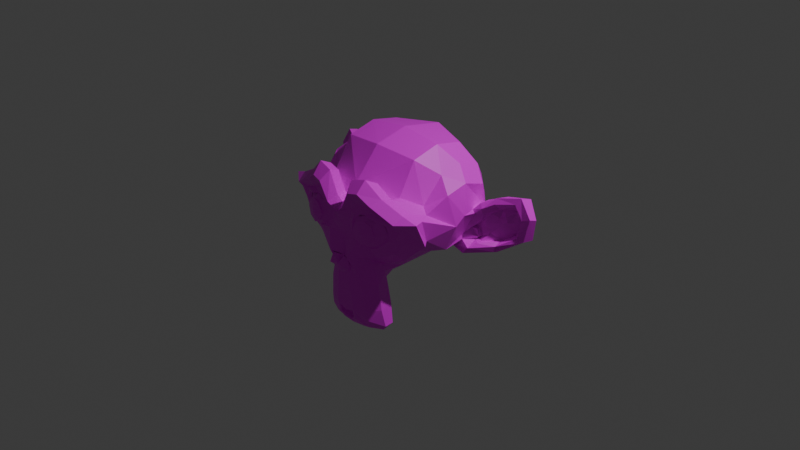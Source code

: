 # Source: suzanne_texturing.blend  (saved by Blender 4.2.66; exported with 4.5.12 LTS)
import bpy
from mathutils import Matrix  # noqa: F401  (used for matrix-valued properties, if any)

bpy.ops.wm.read_factory_settings(use_empty=True)
scene = bpy.context.scene
scene.name = 'Scene'

# ---- collections
col_collection = bpy.data.collections.new('Collection'); scene.collection.children.link(col_collection)

# ---- images (referenced by path relative to the original .blend; pixels are not part of the script)
import os
ASSET_DIR = os.environ.get("B2B_ASSET_DIR", "")  # directory of the original .blend (textures are referenced by path, not embedded)
HERE = os.path.dirname(os.path.abspath(__file__))  # packed textures are extracted next to this script under _unpacked/

def load_image(name, relpath, width, height, colorspace="sRGB"):
    """Load a texture the original file referenced (path relative to the .blend, or extracted next to this script)."""
    p = next((c for c in (os.path.join(HERE, relpath), os.path.join(ASSET_DIR, relpath)) if relpath and os.path.exists(c)), "")
    if p:
        img = bpy.data.images.load(p, check_existing=True)
        img.name = name
    else:  # same state as the original file: an image datablock whose file is absent (Cycles renders it pink)
        img = bpy.data.images.new(name, width, height)
        img.source = "FILE"
        img.filepath = "//" + (relpath or name)
    img.colorspace_settings.name = colorspace
    return img
img_suzannetexture_png = load_image('SuzanneTexture.png', 'SuzanneTexture.png', 1024, 1024, 'sRGB')

# ---- materials (node trees are filled in below, after node groups)
mat_material_001 = bpy.data.materials.new('Material.001')

# ---- material node trees
mat_material_001.use_nodes = True; mat_material_001.node_tree.nodes.clear()
_N = mat_material_001.node_tree.nodes; _L = mat_material_001.node_tree.links
n0 = _N.new('ShaderNodeBsdfPrincipled'); n0.name = 'Principled BSDF'; n0.location = (10, 300)
n1 = _N.new('ShaderNodeOutputMaterial'); n1.name = 'Material Output'; n1.location = (300, 300)
n2 = _N.new('ShaderNodeTexImage'); n2.name = 'Image Texture'; n2.location = (-280, 280)
n2.image = img_suzannetexture_png
_L.new(n0.outputs[0], n1.inputs[0])
_L.new(n2.outputs[0], n0.inputs[0])
n1.is_active_output = True

# ---- world
world_world = bpy.data.worlds.new('World'); scene.world = world_world
world_world.use_nodes = True; world_world.node_tree.nodes.clear()
_N = world_world.node_tree.nodes; _L = world_world.node_tree.links
n0 = _N.new('ShaderNodeOutputWorld'); n0.name = 'World Output'; n0.location = (300, 300)
n1 = _N.new('ShaderNodeBackground'); n1.name = 'Background'; n1.location = (10, 300)
n1.inputs[0].default_value = (0.05088, 0.05088, 0.05088, 1.0)
_L.new(n1.outputs[0], n0.inputs[0])
n0.is_active_output = True
world_world.color = (0.05088, 0.05088, 0.05088)
world_world.sun_shadow_jitter_overblur = 0.0

# ---- cameras
cam_camera = bpy.data.cameras.new('Camera')
cam_camera.clip_end = 100.0
cam_camera.ortho_scale = 7.314

# ---- lights
light_light = bpy.data.lights.new('Light', 'POINT')
light_light.energy = 1000.0
light_light.shadow_soft_size = 0.1

# ---- meshes
me_suzanne = bpy.data.meshes.new('Suzanne')
me_suzanne.from_pydata([(0.4375, -0.7656, 0.1641), (-0.4375, -0.7656, 0.1641), (0.5, -0.6875, 0.09375), (-0.5, -0.6875, 0.09375), (0.5469, -0.5781, 0.05469), (-0.5469, -0.5781, 0.05469), (0.3516, -0.6172, -0.02344), (-0.3516, -0.6172, -0.02344), (0.3516, -0.7188, 0.03125), (-0.3516, -0.7188, 0.03125), (0.3516, -0.7812, 0.1328), (-0.3516, -0.7812, 0.1328), (0.2734, -0.7969, 0.1641), (-0.2734, -0.7969, 0.1641), (0.2031, -0.7422, 0.09375), (-0.2031, -0.7422, 0.09375), (0.1562, -0.6484, 0.05469), (-0.1562, -0.6484, 0.05469), (0.07812, -0.6562, 0.2422), (-0.07812, -0.6562, 0.2422), (0.1406, -0.7422, 0.2422), (-0.1406, -0.7422, 0.2422), (0.2422, -0.7969, 0.2422), (-0.2422, -0.7969, 0.2422), (0.2734, -0.7969, 0.3281), (-0.2734, -0.7969, 0.3281), (0.2031, -0.7422, 0.3906), (-0.2031, -0.7422, 0.3906), (0.1562, -0.6484, 0.4375), (-0.1562, -0.6484, 0.4375), (0.3516, -0.6172, 0.5156), (-0.3516, -0.6172, 0.5156), (0.3516, -0.7188, 0.4531), (-0.3516, -0.7188, 0.4531), (0.3516, -0.7812, 0.3594), (-0.3516, -0.7812, 0.3594), (0.4375, -0.7656, 0.3281), (-0.4375, -0.7656, 0.3281), (0.5, -0.6875, 0.3906), (-0.5, -0.6875, 0.3906), (0.5469, -0.5781, 0.4375), (-0.5469, -0.5781, 0.4375), (0.625, -0.5625, 0.2422), (-0.625, -0.5625, 0.2422), (0.5625, -0.6719, 0.2422), (-0.5625, -0.6719, 0.2422), (0.4688, -0.7578, 0.2422), (-0.4688, -0.7578, 0.2422), (0.4766, -0.7734, 0.2422), (-0.4766, -0.7734, 0.2422), (0.4453, -0.7812, 0.3359), (-0.4453, -0.7812, 0.3359), (0.3516, -0.8047, 0.375), (-0.3516, -0.8047, 0.375), (0.2656, -0.8203, 0.3359), (-0.2656, -0.8203, 0.3359), (0.2266, -0.8203, 0.2422), (-0.2266, -0.8203, 0.2422), (0.2656, -0.8203, 0.1562), (-0.2656, -0.8203, 0.1562), (0.3516, -0.8281, 0.2422), (-0.3516, -0.8281, 0.2422), (0.3516, -0.8047, 0.1172), (-0.3516, -0.8047, 0.1172), (0.4453, -0.7812, 0.1562), (-0.4453, -0.7812, 0.1562), (0.0, -0.7422, 0.4297), (0.0, -0.8203, 0.3516), (0.0, -0.7344, -0.6797), (0.0, -0.7812, -0.3203), (0.0, -0.7969, -0.1875), (0.0, -0.7188, -0.7734), (0.0, -0.6016, 0.4062), (0.0, -0.5703, 0.5703), (0.0, 0.5469, 0.8984), (0.0, 0.8516, 0.5625), (0.0, 0.8281, 0.07031), (0.0, 0.3516, -0.3828), (0.2031, -0.5625, -0.1875), (-0.2031, -0.5625, -0.1875), (0.3125, -0.5703, -0.4375), (-0.3125, -0.5703, -0.4375), (0.3516, -0.5703, -0.6953), (-0.3516, -0.5703, -0.6953), (0.3672, -0.5312, -0.8906), (-0.3672, -0.5312, -0.8906), (0.3281, -0.5234, -0.9453), (-0.3281, -0.5234, -0.9453), (0.1797, -0.5547, -0.9688), (-0.1797, -0.5547, -0.9688), (0.0, -0.5781, -0.9844), (0.4375, -0.5312, -0.1406), (-0.4375, -0.5312, -0.1406), (0.6328, -0.5391, -0.03906), (-0.6328, -0.5391, -0.03906), (0.8281, -0.4453, 0.1484), (-0.8281, -0.4453, 0.1484), (0.8594, -0.5938, 0.4297), (-0.8594, -0.5938, 0.4297), (0.7109, -0.625, 0.4844), (-0.7109, -0.625, 0.4844), (0.4922, -0.6875, 0.6016), (-0.4922, -0.6875, 0.6016), (0.3203, -0.7344, 0.7578), (-0.3203, -0.7344, 0.7578), (0.1562, -0.7578, 0.7188), (-0.1562, -0.7578, 0.7188), (0.0625, -0.75, 0.4922), (-0.0625, -0.75, 0.4922), (0.1641, -0.7734, 0.4141), (-0.1641, -0.7734, 0.4141), (0.125, -0.7656, 0.3047), (-0.125, -0.7656, 0.3047), (0.2031, -0.7422, 0.09375), (-0.2031, -0.7422, 0.09375), (0.375, -0.7031, 0.01562), (-0.375, -0.7031, 0.01562), (0.4922, -0.6719, 0.0625), (-0.4922, -0.6719, 0.0625), (0.625, -0.6484, 0.1875), (-0.625, -0.6484, 0.1875), (0.6406, -0.6484, 0.2969), (-0.6406, -0.6484, 0.2969), (0.6016, -0.6641, 0.375), (-0.6016, -0.6641, 0.375), (0.4297, -0.7188, 0.4375), (-0.4297, -0.7188, 0.4375), (0.25, -0.7578, 0.4688), (-0.25, -0.7578, 0.4688), (0.0, -0.7344, -0.7656), (0.1094, -0.7344, -0.7188), (-0.1094, -0.7344, -0.7188), (0.1172, -0.7109, -0.8359), (-0.1172, -0.7109, -0.8359), (0.0625, -0.6953, -0.8828), (-0.0625, -0.6953, -0.8828), (0.0, -0.6875, -0.8906), (0.0, -0.75, -0.1953), (0.0, -0.7422, -0.1406), (0.1016, -0.7422, -0.1484), (-0.1016, -0.7422, -0.1484), (0.125, -0.75, -0.2266), (-0.125, -0.75, -0.2266), (0.08594, -0.7422, -0.2891), (-0.08594, -0.7422, -0.2891), (0.3984, -0.6719, -0.04688), (-0.3984, -0.6719, -0.04688), (0.6172, -0.625, 0.05469), (-0.6172, -0.625, 0.05469), (0.7266, -0.6016, 0.2031), (-0.7266, -0.6016, 0.2031), (0.7422, -0.6562, 0.375), (-0.7422, -0.6562, 0.375), (0.6875, -0.7266, 0.4141), (-0.6875, -0.7266, 0.4141), (0.4375, -0.7969, 0.5469), (-0.4375, -0.7969, 0.5469), (0.3125, -0.8359, 0.6406), (-0.3125, -0.8359, 0.6406), (0.2031, -0.8516, 0.6172), (-0.2031, -0.8516, 0.6172), (0.1016, -0.8438, 0.4297), (-0.1016, -0.8438, 0.4297), (0.125, -0.8125, -0.1016), (-0.125, -0.8125, -0.1016), (0.2109, -0.7109, -0.4453), (-0.2109, -0.7109, -0.4453), (0.25, -0.6875, -0.7031), (-0.25, -0.6875, -0.7031), (0.2656, -0.6641, -0.8203), (-0.2656, -0.6641, -0.8203), (0.2344, -0.6328, -0.9141), (-0.2344, -0.6328, -0.9141), (0.1641, -0.6328, -0.9297), (-0.1641, -0.6328, -0.9297), (0.0, -0.6406, -0.9453), (0.0, -0.7266, 0.04688), (0.0, -0.7656, 0.2109), (0.3281, -0.7422, 0.4766), (-0.3281, -0.7422, 0.4766), (0.1641, -0.75, 0.1406), (-0.1641, -0.75, 0.1406), (0.1328, -0.7578, 0.2109), (-0.1328, -0.7578, 0.2109), (0.1172, -0.7344, -0.6875), (-0.1172, -0.7344, -0.6875), (0.07812, -0.75, -0.4453), (-0.07812, -0.75, -0.4453), (0.0, -0.75, -0.4453), (0.0, -0.7422, -0.3281), (0.09375, -0.7812, -0.2734), (-0.09375, -0.7812, -0.2734), (0.1328, -0.7969, -0.2266), (-0.1328, -0.7969, -0.2266), (0.1094, -0.7812, -0.1328), (-0.1094, -0.7812, -0.1328), (0.03906, -0.7812, -0.125), (-0.03906, -0.7812, -0.125), (0.0, -0.8281, -0.2031), (0.04688, -0.8125, -0.1484), (-0.04688, -0.8125, -0.1484), (0.09375, -0.8125, -0.1562), (-0.09375, -0.8125, -0.1562), (0.1094, -0.8281, -0.2266), (-0.1094, -0.8281, -0.2266), (0.07812, -0.8047, -0.25), (-0.07812, -0.8047, -0.25), (0.0, -0.8047, -0.2891), (0.2578, -0.5547, -0.3125), (-0.2578, -0.5547, -0.3125), (0.1641, -0.7109, -0.2422), (-0.1641, -0.7109, -0.2422), (0.1797, -0.7109, -0.3125), (-0.1797, -0.7109, -0.3125), (0.2344, -0.5547, -0.25), (-0.2344, -0.5547, -0.25), (0.0, -0.6875, -0.875), (0.04688, -0.6875, -0.8672), (-0.04688, -0.6875, -0.8672), (0.09375, -0.7109, -0.8203), (-0.09375, -0.7109, -0.8203), (0.09375, -0.7266, -0.7422), (-0.09375, -0.7266, -0.7422), (0.0, -0.6562, -0.7812), (0.09375, -0.6641, -0.75), (-0.09375, -0.6641, -0.75), (0.09375, -0.6406, -0.8125), (-0.09375, -0.6406, -0.8125), (0.04688, -0.6328, -0.8516), (-0.04688, -0.6328, -0.8516), (0.0, -0.6328, -0.8594), (0.1719, -0.7812, 0.2188), (-0.1719, -0.7812, 0.2188), (0.1875, -0.7734, 0.1562), (-0.1875, -0.7734, 0.1562), (0.3359, -0.7578, 0.4297), (-0.3359, -0.7578, 0.4297), (0.2734, -0.7734, 0.4219), (-0.2734, -0.7734, 0.4219), (0.4219, -0.7734, 0.3984), (-0.4219, -0.7734, 0.3984), (0.5625, -0.6953, 0.3516), (-0.5625, -0.6953, 0.3516), (0.5859, -0.6875, 0.2891), (-0.5859, -0.6875, 0.2891), (0.5781, -0.6797, 0.1953), (-0.5781, -0.6797, 0.1953), (0.4766, -0.7188, 0.1016), (-0.4766, -0.7188, 0.1016), (0.375, -0.7422, 0.0625), (-0.375, -0.7422, 0.0625), (0.2266, -0.7812, 0.1094), (-0.2266, -0.7812, 0.1094), (0.1797, -0.7812, 0.2969), (-0.1797, -0.7812, 0.2969), (0.2109, -0.7812, 0.375), (-0.2109, -0.7812, 0.375), (0.2344, -0.7578, 0.3594), (-0.2344, -0.7578, 0.3594), (0.1953, -0.7578, 0.2969), (-0.1953, -0.7578, 0.2969), (0.2422, -0.7578, 0.125), (-0.2422, -0.7578, 0.125), (0.375, -0.7266, 0.08594), (-0.375, -0.7266, 0.08594), (0.4609, -0.7031, 0.1172), (-0.4609, -0.7031, 0.1172), (0.5469, -0.6719, 0.2109), (-0.5469, -0.6719, 0.2109), (0.5547, -0.6719, 0.2812), (-0.5547, -0.6719, 0.2812), (0.5312, -0.6797, 0.3359), (-0.5312, -0.6797, 0.3359), (0.4141, -0.75, 0.3906), (-0.4141, -0.75, 0.3906), (0.2812, -0.7656, 0.3984), (-0.2812, -0.7656, 0.3984), (0.3359, -0.75, 0.4062), (-0.3359, -0.75, 0.4062), (0.2031, -0.75, 0.1719), (-0.2031, -0.75, 0.1719), (0.1953, -0.75, 0.2266), (-0.1953, -0.75, 0.2266), (0.1094, -0.6094, 0.4609), (-0.1094, -0.6094, 0.4609), (0.1953, -0.6172, 0.6641), (-0.1953, -0.6172, 0.6641), (0.3359, -0.5938, 0.6875), (-0.3359, -0.5938, 0.6875), (0.4844, -0.5547, 0.5547), (-0.4844, -0.5547, 0.5547), (0.6797, -0.4922, 0.4531), (-0.6797, -0.4922, 0.4531), (0.7969, -0.4609, 0.4062), (-0.7969, -0.4609, 0.4062), (0.7734, -0.375, 0.1641), (-0.7734, -0.375, 0.1641), (0.6016, -0.4141, 0.0), (-0.6016, -0.4141, 0.0), (0.4375, -0.4688, -0.09375), (-0.4375, -0.4688, -0.09375), (0.0, -0.2891, 0.8984), (0.0, 0.07812, 0.9844), (0.0, 0.6719, -0.1953), (0.0, -0.1875, -0.4609), (0.0, -0.4609, -0.9766), (0.0, -0.3438, -0.8047), (0.0, -0.3203, -0.5703), (0.0, -0.2812, -0.4844), (0.8516, -0.05469, 0.2344), (-0.8516, -0.05469, 0.2344), (0.8594, 0.04688, 0.3203), (-0.8594, 0.04688, 0.3203), (0.7734, 0.4375, 0.2656), (-0.7734, 0.4375, 0.2656), (0.4609, 0.7031, 0.4375), (-0.4609, 0.7031, 0.4375), (0.7344, -0.07031, -0.04688), (-0.7344, -0.07031, -0.04688), (0.5938, 0.1641, -0.125), (-0.5938, 0.1641, -0.125), (0.6406, 0.4297, -0.007812), (-0.6406, 0.4297, -0.007812), (0.3359, 0.6641, 0.05469), (-0.3359, 0.6641, 0.05469), (0.2344, -0.4062, -0.3516), (-0.2344, -0.4062, -0.3516), (0.1797, -0.2578, -0.4141), (-0.1797, -0.2578, -0.4141), (0.2891, -0.3828, -0.7109), (-0.2891, -0.3828, -0.7109), (0.25, -0.3906, -0.5), (-0.25, -0.3906, -0.5), (0.3281, -0.3984, -0.9141), (-0.3281, -0.3984, -0.9141), (0.1406, -0.3672, -0.7578), (-0.1406, -0.3672, -0.7578), (0.125, -0.3594, -0.5391), (-0.125, -0.3594, -0.5391), (0.1641, -0.4375, -0.9453), (-0.1641, -0.4375, -0.9453), (0.2188, -0.4297, -0.2812), (-0.2188, -0.4297, -0.2812), (0.2109, -0.4688, -0.2266), (-0.2109, -0.4688, -0.2266), (0.2031, -0.5, -0.1719), (-0.2031, -0.5, -0.1719), (0.2109, -0.1641, -0.3906), (-0.2109, -0.1641, -0.3906), (0.2969, 0.2656, -0.3125), (-0.2969, 0.2656, -0.3125), (0.3438, 0.5391, -0.1484), (-0.3438, 0.5391, -0.1484), (0.4531, 0.3828, 0.8672), (-0.4531, 0.3828, 0.8672), (0.4531, 0.07031, 0.9297), (-0.4531, 0.07031, 0.9297), (0.4531, -0.2344, 0.8516), (-0.4531, -0.2344, 0.8516), (0.4609, -0.4297, 0.5234), (-0.4609, -0.4297, 0.5234), (0.7266, -0.3359, 0.4062), (-0.7266, -0.3359, 0.4062), (0.6328, -0.2812, 0.4531), (-0.6328, -0.2812, 0.4531), (0.6406, -0.05469, 0.7031), (-0.6406, -0.05469, 0.7031), (0.7969, -0.125, 0.5625), (-0.7969, -0.125, 0.5625), (0.7969, 0.1172, 0.6172), (-0.7969, 0.1172, 0.6172), (0.6406, 0.1953, 0.75), (-0.6406, 0.1953, 0.75), (0.6406, 0.4453, 0.6797), (-0.6406, 0.4453, 0.6797), (0.7969, 0.3594, 0.5391), (-0.7969, 0.3594, 0.5391), (0.6172, 0.5859, 0.3281), (-0.6172, 0.5859, 0.3281), (0.4844, 0.5469, 0.02344), (-0.4844, 0.5469, 0.02344), (0.8203, 0.2031, 0.3281), (-0.8203, 0.2031, 0.3281), (0.4062, -0.1484, -0.1719), (-0.4062, -0.1484, -0.1719), (0.4297, 0.2109, -0.1953), (-0.4297, 0.2109, -0.1953), (0.8906, 0.2344, 0.4062), (-0.8906, 0.2344, 0.4062), (0.7734, 0.125, -0.1406), (-0.7734, 0.125, -0.1406), (1.039, 0.3281, -0.1016), (-1.039, 0.3281, -0.1016), (1.281, 0.4297, 0.05469), (-1.281, 0.4297, 0.05469), (1.352, 0.4219, 0.3203), (-1.352, 0.4219, 0.3203), (1.234, 0.4219, 0.5078), (-1.234, 0.4219, 0.5078), (1.023, 0.3125, 0.4766), (-1.023, 0.3125, 0.4766), (1.016, 0.2891, 0.4141), (-1.016, 0.2891, 0.4141), (1.188, 0.3906, 0.4375), (-1.188, 0.3906, 0.4375), (1.266, 0.4062, 0.2891), (-1.266, 0.4062, 0.2891), (1.211, 0.4062, 0.07812), (-1.211, 0.4062, 0.07812), (1.031, 0.3047, -0.03906), (-1.031, 0.3047, -0.03906), (0.8281, 0.1328, -0.07031), (-0.8281, 0.1328, -0.07031), (0.9219, 0.2188, 0.3594), (-0.9219, 0.2188, 0.3594), (0.9453, 0.2891, 0.3047), (-0.9453, 0.2891, 0.3047), (0.8828, 0.2109, -0.02344), (-0.8828, 0.2109, -0.02344), (1.039, 0.3672, 0.0), (-1.039, 0.3672, 0.0), (1.188, 0.4453, 0.09375), (-1.188, 0.4453, 0.09375), (1.234, 0.4453, 0.25), (-1.234, 0.4453, 0.25), (1.172, 0.4375, 0.3594), (-1.172, 0.4375, 0.3594), (1.023, 0.3594, 0.3438), (-1.023, 0.3594, 0.3438), (0.8438, 0.2109, 0.2891), (-0.8438, 0.2109, 0.2891), (0.8359, 0.2734, 0.1719), (-0.8359, 0.2734, 0.1719), (0.7578, 0.2734, 0.09375), (-0.7578, 0.2734, 0.09375), (0.8203, 0.2734, 0.08594), (-0.8203, 0.2734, 0.08594), (0.8438, 0.2734, 0.01562), (-0.8438, 0.2734, 0.01562), (0.8125, 0.2734, -0.01562), (-0.8125, 0.2734, -0.01562), (0.7266, 0.07031, 0.0), (-0.7266, 0.07031, 0.0), (0.7188, 0.1719, -0.02344), (-0.7188, 0.1719, -0.02344), (0.7188, 0.1875, 0.03906), (-0.7188, 0.1875, 0.03906), (0.7969, 0.2109, 0.2031), (-0.7969, 0.2109, 0.2031), (0.8906, 0.2656, 0.2422), (-0.8906, 0.2656, 0.2422), (0.8906, 0.3203, 0.2344), (-0.8906, 0.3203, 0.2344), (0.8125, 0.3203, -0.01562), (-0.8125, 0.3203, -0.01562), (0.8516, 0.3203, 0.01562), (-0.8516, 0.3203, 0.01562), (0.8281, 0.3203, 0.07812), (-0.8281, 0.3203, 0.07812), (0.7656, 0.3203, 0.09375), (-0.7656, 0.3203, 0.09375), (0.8438, 0.3203, 0.1719), (-0.8438, 0.3203, 0.1719), (1.039, 0.4141, 0.3281), (-1.039, 0.4141, 0.3281), (1.188, 0.4844, 0.3438), (-1.188, 0.4844, 0.3438), (1.258, 0.4922, 0.2422), (-1.258, 0.4922, 0.2422), (1.211, 0.4844, 0.08594), (-1.211, 0.4844, 0.08594), (1.047, 0.4219, 0.0), (-1.047, 0.4219, 0.0), (0.8828, 0.2656, -0.01562), (-0.8828, 0.2656, -0.01562), (0.9531, 0.3438, 0.2891), (-0.9531, 0.3438, 0.2891), (0.8906, 0.3281, 0.1094), (-0.8906, 0.3281, 0.1094), (0.9375, 0.3359, 0.0625), (-0.9375, 0.3359, 0.0625), (1.0, 0.3672, 0.125), (-1.0, 0.3672, 0.125), (0.9609, 0.3516, 0.1719), (-0.9609, 0.3516, 0.1719), (1.016, 0.375, 0.2344), (-1.016, 0.375, 0.2344), (1.055, 0.3828, 0.1875), (-1.055, 0.3828, 0.1875), (1.109, 0.3906, 0.2109), (-1.109, 0.3906, 0.2109), (1.086, 0.3906, 0.2734), (-1.086, 0.3906, 0.2734), (1.023, 0.4844, 0.4375), (-1.023, 0.4844, 0.4375), (1.25, 0.5469, 0.4688), (-1.25, 0.5469, 0.4688), (1.367, 0.5, 0.2969), (-1.367, 0.5, 0.2969), (1.312, 0.5312, 0.05469), (-1.312, 0.5312, 0.05469), (1.039, 0.4922, -0.08594), (-1.039, 0.4922, -0.08594), (0.7891, 0.3281, -0.125), (-0.7891, 0.3281, -0.125), (0.8594, 0.3828, 0.3828), (-0.8594, 0.3828, 0.3828)], [], [(46, 0, 2, 44), (3, 1, 47, 45), (44, 2, 4, 42), (5, 3, 45, 43), (2, 8, 6, 4), (7, 9, 3, 5), (0, 10, 8, 2), (9, 11, 1, 3), (10, 12, 14, 8), (15, 13, 11, 9), (8, 14, 16, 6), (17, 15, 9, 7), (14, 20, 18, 16), (19, 21, 15, 17), (12, 22, 20, 14), (21, 23, 13, 15), (22, 24, 26, 20), (27, 25, 23, 21), (20, 26, 28, 18), (29, 27, 21, 19), (26, 32, 30, 28), (31, 33, 27, 29), (24, 34, 32, 26), (33, 35, 25, 27), (34, 36, 38, 32), (39, 37, 35, 33), (32, 38, 40, 30), (41, 39, 33, 31), (38, 44, 42, 40), (43, 45, 39, 41), (36, 46, 44, 38), (45, 47, 37, 39), (46, 36, 50, 48), (51, 37, 47, 49), (36, 34, 52, 50), (53, 35, 37, 51), (34, 24, 54, 52), (55, 25, 35, 53), (24, 22, 56, 54), (57, 23, 25, 55), (22, 12, 58, 56), (59, 13, 23, 57), (12, 10, 62, 58), (63, 11, 13, 59), (10, 0, 64, 62), (65, 1, 11, 63), (0, 46, 48, 64), (49, 47, 1, 65), (60, 64, 48), (49, 65, 61), (62, 64, 60), (61, 65, 63), (60, 58, 62), (63, 59, 61), (60, 56, 58), (59, 57, 61), (60, 54, 56), (57, 55, 61), (60, 52, 54), (55, 53, 61), (60, 50, 52), (53, 51, 61), (60, 48, 50), (51, 49, 61), (88, 173, 175, 90), (175, 174, 89, 90), (86, 171, 173, 88), (174, 172, 87, 89), (84, 169, 171, 86), (172, 170, 85, 87), (82, 167, 169, 84), (170, 168, 83, 85), (80, 165, 167, 82), (168, 166, 81, 83), (78, 91, 145, 163), (146, 92, 79, 164), (91, 93, 147, 145), (148, 94, 92, 146), (93, 95, 149, 147), (150, 96, 94, 148), (95, 97, 151, 149), (152, 98, 96, 150), (97, 99, 153, 151), (154, 100, 98, 152), (99, 101, 155, 153), (156, 102, 100, 154), (101, 103, 157, 155), (158, 104, 102, 156), (103, 105, 159, 157), (160, 106, 104, 158), (105, 107, 161, 159), (162, 108, 106, 160), (107, 66, 67, 161), (67, 66, 108, 162), (109, 127, 159, 161), (160, 128, 110, 162), (127, 178, 157, 159), (158, 179, 128, 160), (125, 155, 157, 178), (158, 156, 126, 179), (123, 153, 155, 125), (156, 154, 124, 126), (121, 151, 153, 123), (154, 152, 122, 124), (119, 149, 151, 121), (152, 150, 120, 122), (117, 147, 149, 119), (150, 148, 118, 120), (115, 145, 147, 117), (148, 146, 116, 118), (113, 163, 145, 115), (146, 164, 114, 116), (113, 180, 176, 163), (176, 181, 114, 164), (109, 161, 67, 111), (67, 162, 110, 112), (111, 67, 177, 182), (177, 67, 112, 183), (176, 180, 182, 177), (183, 181, 176, 177), (134, 136, 175, 173), (175, 136, 135, 174), (132, 134, 173, 171), (174, 135, 133, 172), (130, 132, 171, 169), (172, 133, 131, 170), (165, 186, 184, 167), (185, 187, 166, 168), (130, 169, 167, 184), (168, 170, 131, 185), (143, 189, 188, 186), (188, 189, 144, 187), (184, 186, 188, 68), (188, 187, 185, 68), (129, 130, 184, 68), (185, 131, 129, 68), (141, 192, 190, 143), (191, 193, 142, 144), (139, 194, 192, 141), (193, 195, 140, 142), (138, 196, 194, 139), (195, 197, 138, 140), (137, 70, 196, 138), (197, 70, 137, 138), (189, 143, 190, 69), (191, 144, 189, 69), (69, 190, 205, 207), (206, 191, 69, 207), (70, 198, 199, 196), (200, 198, 70, 197), (196, 199, 201, 194), (202, 200, 197, 195), (194, 201, 203, 192), (204, 202, 195, 193), (192, 203, 205, 190), (206, 204, 193, 191), (198, 203, 201, 199), (202, 204, 198, 200), (198, 207, 205, 203), (206, 207, 198, 204), (138, 139, 163, 176), (164, 140, 138, 176), (139, 141, 210, 163), (211, 142, 140, 164), (141, 143, 212, 210), (213, 144, 142, 211), (143, 186, 165, 212), (166, 187, 144, 213), (80, 208, 212, 165), (213, 209, 81, 166), (208, 214, 210, 212), (211, 215, 209, 213), (78, 163, 210, 214), (211, 164, 79, 215), (130, 129, 71, 221), (71, 129, 131, 222), (132, 130, 221, 219), (222, 131, 133, 220), (134, 132, 219, 217), (220, 133, 135, 218), (136, 134, 217, 216), (218, 135, 136, 216), (216, 217, 228, 230), (229, 218, 216, 230), (217, 219, 226, 228), (227, 220, 218, 229), (219, 221, 224, 226), (225, 222, 220, 227), (221, 71, 223, 224), (223, 71, 222, 225), (223, 230, 228, 224), (229, 230, 223, 225), (224, 228, 226), (227, 229, 225), (182, 180, 233, 231), (234, 181, 183, 232), (111, 182, 231, 253), (232, 183, 112, 254), (109, 111, 253, 255), (254, 112, 110, 256), (180, 113, 251, 233), (252, 114, 181, 234), (113, 115, 249, 251), (250, 116, 114, 252), (115, 117, 247, 249), (248, 118, 116, 250), (117, 119, 245, 247), (246, 120, 118, 248), (119, 121, 243, 245), (244, 122, 120, 246), (121, 123, 241, 243), (242, 124, 122, 244), (123, 125, 239, 241), (240, 126, 124, 242), (125, 178, 235, 239), (236, 179, 126, 240), (178, 127, 237, 235), (238, 128, 179, 236), (127, 109, 255, 237), (256, 110, 128, 238), (237, 255, 257, 275), (258, 256, 238, 276), (235, 237, 275, 277), (276, 238, 236, 278), (239, 235, 277, 273), (278, 236, 240, 274), (241, 239, 273, 271), (274, 240, 242, 272), (243, 241, 271, 269), (272, 242, 244, 270), (245, 243, 269, 267), (270, 244, 246, 268), (247, 245, 267, 265), (268, 246, 248, 266), (249, 247, 265, 263), (266, 248, 250, 264), (251, 249, 263, 261), (264, 250, 252, 262), (233, 251, 261, 279), (262, 252, 234, 280), (255, 253, 259, 257), (260, 254, 256, 258), (253, 231, 281, 259), (282, 232, 254, 260), (231, 233, 279, 281), (280, 234, 232, 282), (66, 107, 283, 72), (284, 108, 66, 72), (107, 105, 285, 283), (286, 106, 108, 284), (105, 103, 287, 285), (288, 104, 106, 286), (103, 101, 289, 287), (290, 102, 104, 288), (101, 99, 291, 289), (292, 100, 102, 290), (99, 97, 293, 291), (294, 98, 100, 292), (97, 95, 295, 293), (296, 96, 98, 294), (95, 93, 297, 295), (298, 94, 96, 296), (93, 91, 299, 297), (300, 92, 94, 298), (307, 308, 327, 337), (328, 308, 307, 338), (306, 307, 337, 335), (338, 307, 306, 336), (305, 306, 335, 339), (336, 306, 305, 340), (88, 90, 305, 339), (305, 90, 89, 340), (86, 88, 339, 333), (340, 89, 87, 334), (84, 86, 333, 329), (334, 87, 85, 330), (82, 84, 329, 331), (330, 85, 83, 332), (329, 335, 337, 331), (338, 336, 330, 332), (329, 333, 339, 335), (340, 334, 330, 336), (325, 331, 337, 327), (338, 332, 326, 328), (80, 82, 331, 325), (332, 83, 81, 326), (208, 341, 343, 214), (344, 342, 209, 215), (80, 325, 341, 208), (342, 326, 81, 209), (78, 214, 343, 345), (344, 215, 79, 346), (78, 345, 299, 91), (300, 346, 79, 92), (76, 323, 351, 303), (352, 324, 76, 303), (303, 351, 349, 77), (350, 352, 303, 77), (77, 349, 347, 304), (348, 350, 77, 304), (304, 347, 327, 308), (328, 348, 304, 308), (325, 327, 347, 341), (348, 328, 326, 342), (295, 297, 317, 309), (318, 298, 296, 310), (75, 315, 323, 76), (324, 316, 75, 76), (301, 357, 355, 302), (356, 358, 301, 302), (302, 355, 353, 74), (354, 356, 302, 74), (74, 353, 315, 75), (316, 354, 74, 75), (291, 293, 361, 363), (362, 294, 292, 364), (363, 361, 367, 365), (368, 362, 364, 366), (365, 367, 369, 371), (370, 368, 366, 372), (371, 369, 375, 373), (376, 370, 372, 374), (313, 377, 373, 375), (374, 378, 314, 376), (315, 353, 373, 377), (374, 354, 316, 378), (353, 355, 371, 373), (372, 356, 354, 374), (355, 357, 365, 371), (366, 358, 356, 372), (357, 359, 363, 365), (364, 360, 358, 366), (289, 291, 363, 359), (364, 292, 290, 360), (73, 359, 357, 301), (358, 360, 73, 301), (283, 285, 287, 289), (288, 286, 284, 290), (283, 289, 359, 73), (360, 290, 284, 73), (72, 283, 73), (73, 284, 72), (293, 295, 309, 361), (310, 296, 294, 362), (309, 311, 367, 361), (368, 312, 310, 362), (311, 381, 369, 367), (370, 382, 312, 368), (313, 375, 369, 381), (370, 376, 314, 382), (347, 349, 385, 383), (386, 350, 348, 384), (317, 383, 385, 319), (386, 384, 318, 320), (297, 299, 383, 317), (384, 300, 298, 318), (299, 343, 341, 383), (342, 344, 300, 384), (341, 347, 383), (384, 348, 342), (299, 345, 343), (344, 346, 300), (313, 321, 379, 377), (380, 322, 314, 378), (315, 377, 379, 323), (380, 378, 316, 324), (319, 385, 379, 321), (380, 386, 320, 322), (349, 351, 379, 385), (380, 352, 350, 386), (323, 379, 351), (352, 380, 324), (399, 387, 413, 401), (414, 388, 400, 402), (399, 401, 403, 397), (404, 402, 400, 398), (397, 403, 405, 395), (406, 404, 398, 396), (395, 405, 407, 393), (408, 406, 396, 394), (393, 407, 409, 391), (410, 408, 394, 392), (391, 409, 411, 389), (412, 410, 392, 390), (409, 419, 417, 411), (418, 420, 410, 412), (407, 421, 419, 409), (420, 422, 408, 410), (405, 423, 421, 407), (422, 424, 406, 408), (403, 425, 423, 405), (424, 426, 404, 406), (401, 427, 425, 403), (426, 428, 402, 404), (401, 413, 415, 427), (416, 414, 402, 428), (317, 319, 443, 441), (444, 320, 318, 442), (319, 389, 411, 443), (412, 390, 320, 444), (309, 317, 441, 311), (442, 318, 310, 312), (381, 429, 413, 387), (414, 430, 382, 388), (411, 417, 439, 443), (440, 418, 412, 444), (437, 445, 443, 439), (444, 446, 438, 440), (433, 445, 437, 435), (438, 446, 434, 436), (431, 447, 445, 433), (446, 448, 432, 434), (429, 447, 431, 449), (432, 448, 430, 450), (413, 429, 449, 415), (450, 430, 414, 416), (311, 447, 429, 381), (430, 448, 312, 382), (311, 441, 445, 447), (446, 442, 312, 448), (441, 443, 445), (446, 444, 442), (415, 449, 451, 475), (452, 450, 416, 476), (449, 431, 461, 451), (462, 432, 450, 452), (431, 433, 459, 461), (460, 434, 432, 462), (433, 435, 457, 459), (458, 436, 434, 460), (435, 437, 455, 457), (456, 438, 436, 458), (437, 439, 453, 455), (454, 440, 438, 456), (439, 417, 473, 453), (474, 418, 440, 454), (427, 415, 475, 463), (476, 416, 428, 464), (425, 427, 463, 465), (464, 428, 426, 466), (423, 425, 465, 467), (466, 426, 424, 468), (421, 423, 467, 469), (468, 424, 422, 470), (419, 421, 469, 471), (470, 422, 420, 472), (417, 419, 471, 473), (472, 420, 418, 474), (457, 455, 479, 477), (480, 456, 458, 478), (477, 479, 481, 483), (482, 480, 478, 484), (483, 481, 487, 485), (488, 482, 484, 486), (485, 487, 489, 491), (490, 488, 486, 492), (463, 475, 485, 491), (486, 476, 464, 492), (451, 483, 485, 475), (486, 484, 452, 476), (451, 461, 477, 483), (478, 462, 452, 484), (457, 477, 461, 459), (462, 478, 458, 460), (453, 473, 479, 455), (480, 474, 454, 456), (471, 481, 479, 473), (480, 482, 472, 474), (469, 487, 481, 471), (482, 488, 470, 472), (467, 489, 487, 469), (488, 490, 468, 470), (465, 491, 489, 467), (490, 492, 466, 468), (463, 491, 465), (466, 492, 464), (391, 389, 503, 501), (504, 390, 392, 502), (393, 391, 501, 499), (502, 392, 394, 500), (395, 393, 499, 497), (500, 394, 396, 498), (397, 395, 497, 495), (498, 396, 398, 496), (399, 397, 495, 493), (496, 398, 400, 494), (387, 399, 493, 505), (494, 400, 388, 506), (493, 501, 503, 505), (504, 502, 494, 506), (493, 495, 499, 501), (500, 496, 494, 502), (495, 497, 499), (500, 498, 496), (313, 381, 387, 505), (388, 382, 314, 506), (313, 505, 503, 321), (504, 506, 314, 322), (319, 321, 503, 389), (504, 322, 320, 390)])
_uv = me_suzanne.uv_layers.new(name='UVMap')
_uv.uv.foreach_set('vector', [0.07652, 0.9193, 0.08747, 0.908, 0.1098, 0.9175, 0.08677, 0.9432, 0.2468, 0.8876, 0.2244, 0.8971, 0.2134, 0.8858, 0.2237, 0.8619, 0.08677, 0.9432, 0.1098, 0.9175, 0.1356, 0.9338, 0.09835, 0.9705, 0.2725, 0.8713, 0.2468, 0.8876, 0.2237, 0.8619, 0.2353, 0.8346, 0.1098, 0.9175, 0.1088, 0.8836, 0.1369, 0.8773, 0.1356, 0.9338, 0.2738, 0.9278, 0.2457, 0.9216, 0.2468, 0.8876, 0.2725, 0.8713, 0.08747, 0.908, 0.0874, 0.8908, 0.1088, 0.8836, 0.1098, 0.9175, 0.2457, 0.9216, 0.2243, 0.9143, 0.2244, 0.8971, 0.2468, 0.8876, 0.0874, 0.8908, 0.07581, 0.8798, 0.08473, 0.8607, 0.1088, 0.8836, 0.2217, 0.9444, 0.2127, 0.9253, 0.2243, 0.9143, 0.2457, 0.9216, 0.1088, 0.8836, 0.08473, 0.8607, 0.0972, 0.8333, 0.1369, 0.8773, 0.2341, 0.9718, 0.2217, 0.9444, 0.2457, 0.9216, 0.2738, 0.9278, 0.08473, 0.8607, 0.05106, 0.8582, 0.03861, 0.8333, 0.0972, 0.8333, 0.1755, 0.9718, 0.188, 0.9469, 0.2217, 0.9444, 0.2341, 0.9718, 0.07581, 0.8798, 0.05914, 0.8784, 0.05106, 0.8582, 0.08473, 0.8607, 0.188, 0.9469, 0.1961, 0.9267, 0.2127, 0.9253, 0.2217, 0.9444, 0.05914, 0.8784, 0.04733, 0.8917, 0.02809, 0.8843, 0.05106, 0.8582, 0.165, 0.9209, 0.1842, 0.9134, 0.1961, 0.9267, 0.188, 0.9469, 0.05106, 0.8582, 0.02809, 0.8843, 5.9e-09, 0.8775, 0.03861, 0.8333, 0.1369, 0.9276, 0.165, 0.9209, 0.188, 0.9469, 0.1755, 0.9718, 0.02809, 0.8843, 0.02847, 0.9178, 0.004425, 0.934, 5.9e-09, 0.8775, 0.1413, 0.8712, 0.1654, 0.8873, 0.165, 0.9209, 0.1369, 0.9276, 0.04733, 0.8917, 0.04718, 0.9078, 0.02847, 0.9178, 0.02809, 0.8843, 0.1654, 0.8873, 0.1841, 0.8973, 0.1842, 0.9134, 0.165, 0.9209, 0.04718, 0.9078, 0.05956, 0.9197, 0.05228, 0.942, 0.02847, 0.9178, 0.1892, 0.8631, 0.1965, 0.8854, 0.1841, 0.8973, 0.1654, 0.8873, 0.02847, 0.9178, 0.05228, 0.942, 0.04485, 0.9718, 0.004425, 0.934, 0.1818, 0.8333, 0.1892, 0.8631, 0.1654, 0.8873, 0.1413, 0.8712, 0.05228, 0.942, 0.08677, 0.9432, 0.09835, 0.9705, 0.04485, 0.9718, 0.2353, 0.8346, 0.2237, 0.8619, 0.1892, 0.8631, 0.1818, 0.8333, 0.05956, 0.9197, 0.07652, 0.9193, 0.08677, 0.9432, 0.05228, 0.942, 0.2237, 0.8619, 0.2134, 0.8858, 0.1965, 0.8854, 0.1892, 0.8631, 0.07652, 0.9193, 0.05956, 0.9197, 0.06037, 0.9164, 0.07542, 0.9168, 0.1973, 0.8887, 0.1965, 0.8854, 0.2134, 0.8858, 0.2123, 0.8883, 0.05956, 0.9197, 0.04718, 0.9078, 0.05132, 0.9052, 0.06037, 0.9164, 0.1882, 0.8999, 0.1841, 0.8973, 0.1965, 0.8854, 0.1973, 0.8887, 0.04718, 0.9078, 0.04733, 0.8917, 0.05177, 0.8931, 0.05132, 0.9052, 0.1887, 0.912, 0.1842, 0.9134, 0.1841, 0.8973, 0.1882, 0.8999, 0.04733, 0.8917, 0.05914, 0.8784, 0.06136, 0.8841, 0.05177, 0.8931, 0.1983, 0.921, 0.1961, 0.9267, 0.1842, 0.9134, 0.1887, 0.912, 0.05914, 0.8784, 0.07581, 0.8798, 0.07363, 0.8839, 0.06136, 0.8841, 0.2105, 0.9212, 0.2127, 0.9253, 0.1961, 0.9267, 0.1983, 0.921, 0.07581, 0.8798, 0.0874, 0.8908, 0.08269, 0.892, 0.07363, 0.8839, 0.2196, 0.9131, 0.2243, 0.9143, 0.2127, 0.9253, 0.2105, 0.9212, 0.0874, 0.8908, 0.08747, 0.908, 0.08447, 0.9063, 0.08269, 0.892, 0.2214, 0.8988, 0.2244, 0.8971, 0.2243, 0.9143, 0.2196, 0.9131, 0.08747, 0.908, 0.07652, 0.9193, 0.07542, 0.9168, 0.08447, 0.9063, 0.2123, 0.8883, 0.2134, 0.8858, 0.2244, 0.8971, 0.2214, 0.8988, 0.06757, 0.8988, 0.08447, 0.9063, 0.07542, 0.9168, 0.2123, 0.8883, 0.2214, 0.8988, 0.2045, 0.9063, 0.08269, 0.892, 0.08447, 0.9063, 0.06757, 0.8988, 0.2045, 0.9063, 0.2214, 0.8988, 0.2196, 0.9131, 0.06757, 0.8988, 0.07363, 0.8839, 0.08269, 0.892, 0.2196, 0.9131, 0.2105, 0.9212, 0.2045, 0.9063, 0.06757, 0.8988, 0.06136, 0.8841, 0.07363, 0.8839, 0.2105, 0.9212, 0.1983, 0.921, 0.2045, 0.9063, 0.06757, 0.8988, 0.05177, 0.8931, 0.06136, 0.8841, 0.1983, 0.921, 0.1887, 0.912, 0.2045, 0.9063, 0.06757, 0.8988, 0.05132, 0.9052, 0.05177, 0.8931, 0.1887, 0.912, 0.1882, 0.8999, 0.2045, 0.9063, 0.06757, 0.8988, 0.06037, 0.9164, 0.05132, 0.9052, 0.1882, 0.8999, 0.1973, 0.8887, 0.2045, 0.9063, 0.06757, 0.8988, 0.07542, 0.9168, 0.06037, 0.9164, 0.1973, 0.8887, 0.2123, 0.8883, 0.2045, 0.9063, 0.5984, 0.4917, 0.6021, 0.5073, 0.5771, 0.5206, 0.5701, 0.5093, 0.5771, 0.5206, 0.5539, 0.537, 0.5417, 0.5267, 0.5701, 0.5093, 0.6245, 0.4797, 0.6137, 0.5036, 0.6021, 0.5073, 0.5984, 0.4917, 0.5539, 0.537, 0.5454, 0.5457, 0.5192, 0.5446, 0.5417, 0.5267, 0.6366, 0.4838, 0.6273, 0.5149, 0.6137, 0.5036, 0.6245, 0.4797, 0.5454, 0.5457, 0.5494, 0.5629, 0.5174, 0.5572, 0.5192, 0.5446, 0.6594, 0.5142, 0.6377, 0.5331, 0.6273, 0.5149, 0.6366, 0.4838, 0.5494, 0.5629, 0.561, 0.5804, 0.5344, 0.5912, 0.5174, 0.5572, 0.6887, 0.5546, 0.6622, 0.5763, 0.6377, 0.5331, 0.6594, 0.5142, 0.561, 0.5804, 0.5886, 0.6217, 0.5571, 0.6357, 0.5344, 0.5912, 0.7185, 0.5992, 0.7697, 0.5951, 0.7657, 0.6332, 0.6989, 0.6554, 0.593, 0.7399, 0.557, 0.7263, 0.5837, 0.6822, 0.6426, 0.6899, 0.7697, 0.5951, 0.8159, 0.6021, 0.8191, 0.6292, 0.7657, 0.6332, 0.5655, 0.786, 0.5425, 0.7709, 0.557, 0.7263, 0.593, 0.7399, 0.8159, 0.6021, 0.8775, 0.6048, 0.8572, 0.6429, 0.8191, 0.6292, 0.5607, 0.8262, 0.5174, 0.8274, 0.5425, 0.7709, 0.5655, 0.786, 0.8775, 0.6048, 0.912, 0.6673, 0.8805, 0.6779, 0.8572, 0.6429, 0.5817, 0.8628, 0.558, 0.8863, 0.5174, 0.8274, 0.5607, 0.8262, 0.912, 0.6673, 0.8976, 0.7, 0.8727, 0.6974, 0.8805, 0.6779, 0.6026, 0.8645, 0.5938, 0.888, 0.558, 0.8863, 0.5817, 0.8628, 0.8976, 0.7, 0.8778, 0.7524, 0.8476, 0.7489, 0.8727, 0.6974, 0.66, 0.865, 0.6496, 0.8937, 0.5938, 0.888, 0.6026, 0.8645, 0.8778, 0.7524, 0.8581, 0.8026, 0.8342, 0.7794, 0.8476, 0.7489, 0.6933, 0.8666, 0.7035, 0.8984, 0.6496, 0.8937, 0.66, 0.865, 0.8581, 0.8026, 0.8228, 0.8185, 0.8134, 0.7886, 0.8342, 0.7794, 0.7109, 0.852, 0.7335, 0.8738, 0.7035, 0.8984, 0.6933, 0.8666, 0.8228, 0.8185, 0.7706, 0.8024, 0.7696, 0.775, 0.8134, 0.7886, 0.7183, 0.8068, 0.7424, 0.8199, 0.7335, 0.8738, 0.7109, 0.852, 0.7706, 0.8024, 0.7506, 0.8017, 0.7356, 0.7774, 0.7696, 0.775, 0.7356, 0.7774, 0.7506, 0.8017, 0.7424, 0.8199, 0.7183, 0.8068, 0.7794, 0.7555, 0.8022, 0.7525, 0.8134, 0.7886, 0.7696, 0.775, 0.7109, 0.852, 0.6835, 0.826, 0.6964, 0.8069, 0.7183, 0.8068, 0.8022, 0.7525, 0.8171, 0.7434, 0.8342, 0.7794, 0.8134, 0.7886, 0.6933, 0.8666, 0.6687, 0.8352, 0.6835, 0.826, 0.7109, 0.852, 0.8319, 0.7253, 0.8476, 0.7489, 0.8342, 0.7794, 0.8171, 0.7434, 0.6933, 0.8666, 0.66, 0.865, 0.6458, 0.8404, 0.6687, 0.8352, 0.8521, 0.6918, 0.8727, 0.6974, 0.8476, 0.7489, 0.8319, 0.7253, 0.66, 0.865, 0.6026, 0.8645, 0.6068, 0.8435, 0.6458, 0.8404, 0.851, 0.6725, 0.8805, 0.6779, 0.8727, 0.6974, 0.8521, 0.6918, 0.6026, 0.8645, 0.5817, 0.8628, 0.59, 0.8339, 0.6068, 0.8435, 0.8346, 0.6539, 0.8572, 0.6429, 0.8805, 0.6779, 0.851, 0.6725, 0.5817, 0.8628, 0.5607, 0.8262, 0.5807, 0.8109, 0.59, 0.8339, 0.7954, 0.6451, 0.8191, 0.6292, 0.8572, 0.6429, 0.8346, 0.6539, 0.5607, 0.8262, 0.5655, 0.786, 0.5903, 0.7718, 0.5807, 0.8109, 0.7665, 0.6502, 0.7657, 0.6332, 0.8191, 0.6292, 0.7954, 0.6451, 0.5655, 0.786, 0.593, 0.7399, 0.6079, 0.7482, 0.5903, 0.7718, 0.7396, 0.686, 0.6989, 0.6554, 0.7657, 0.6332, 0.7665, 0.6502, 0.593, 0.7399, 0.6426, 0.6899, 0.652, 0.7401, 0.6079, 0.7482, 0.7396, 0.686, 0.7386, 0.7019, 0.6907, 0.7046, 0.6989, 0.6554, 0.6907, 0.7046, 0.6666, 0.7463, 0.652, 0.7401, 0.6426, 0.6899, 0.7794, 0.7555, 0.7696, 0.775, 0.7356, 0.7774, 0.7543, 0.742, 0.7356, 0.7774, 0.7183, 0.8068, 0.6964, 0.8069, 0.6955, 0.7784, 0.7543, 0.742, 0.7356, 0.7774, 0.7132, 0.7413, 0.7419, 0.7214, 0.7132, 0.7413, 0.7356, 0.7774, 0.6955, 0.7784, 0.6827, 0.758, 0.6907, 0.7046, 0.7386, 0.7019, 0.7419, 0.7214, 0.7132, 0.7413, 0.6827, 0.758, 0.6666, 0.7463, 0.6907, 0.7046, 0.7132, 0.7413, 0.5932, 0.5271, 0.5836, 0.5311, 0.5771, 0.5206, 0.6021, 0.5073, 0.5771, 0.5206, 0.5836, 0.5311, 0.5756, 0.5379, 0.5539, 0.537, 0.6052, 0.5289, 0.5932, 0.5271, 0.6021, 0.5073, 0.6137, 0.5036, 0.5539, 0.537, 0.5756, 0.5379, 0.5719, 0.5495, 0.5454, 0.5457, 0.6152, 0.5476, 0.6052, 0.5289, 0.6137, 0.5036, 0.6273, 0.5149, 0.5454, 0.5457, 0.5719, 0.5495, 0.584, 0.5668, 0.5494, 0.5629, 0.6622, 0.5763, 0.6403, 0.5938, 0.6198, 0.5512, 0.6377, 0.5331, 0.5852, 0.5725, 0.614, 0.61, 0.5886, 0.6217, 0.561, 0.5804, 0.6152, 0.5476, 0.6273, 0.5149, 0.6377, 0.5331, 0.6198, 0.5512, 0.561, 0.5804, 0.5494, 0.5629, 0.584, 0.5668, 0.5852, 0.5725, 0.6621, 0.6205, 0.6411, 0.6245, 0.6274, 0.6023, 0.6403, 0.5938, 0.6274, 0.6023, 0.6411, 0.6245, 0.628, 0.6415, 0.614, 0.61, 0.6198, 0.5512, 0.6403, 0.5938, 0.6274, 0.6023, 0.6044, 0.5649, 0.6274, 0.6023, 0.614, 0.61, 0.5852, 0.5725, 0.6044, 0.5649, 0.5976, 0.554, 0.6152, 0.5476, 0.6198, 0.5512, 0.6044, 0.5649, 0.5852, 0.5725, 0.584, 0.5668, 0.5976, 0.554, 0.6044, 0.5649, 0.6799, 0.6293, 0.6716, 0.6362, 0.6641, 0.6293, 0.6621, 0.6205, 0.635, 0.6472, 0.6377, 0.657, 0.6279, 0.6613, 0.628, 0.6415, 0.6843, 0.6494, 0.6751, 0.6473, 0.6716, 0.6362, 0.6799, 0.6293, 0.6377, 0.657, 0.646, 0.6651, 0.6438, 0.6741, 0.6279, 0.6613, 0.6674, 0.6662, 0.6701, 0.6545, 0.6751, 0.6473, 0.6843, 0.6494, 0.646, 0.6651, 0.6545, 0.6639, 0.6674, 0.6662, 0.6438, 0.6741, 0.6606, 0.659, 0.6592, 0.6537, 0.6701, 0.6545, 0.6674, 0.6662, 0.6545, 0.6639, 0.6592, 0.6537, 0.6606, 0.659, 0.6674, 0.6662, 0.6411, 0.6245, 0.6621, 0.6205, 0.6641, 0.6293, 0.6451, 0.6311, 0.635, 0.6472, 0.628, 0.6415, 0.6411, 0.6245, 0.6451, 0.6311, 0.6451, 0.6311, 0.6641, 0.6293, 0.6629, 0.6358, 0.6487, 0.6369, 0.6413, 0.649, 0.635, 0.6472, 0.6451, 0.6311, 0.6487, 0.6369, 0.6592, 0.6537, 0.6561, 0.6488, 0.6672, 0.6501, 0.6701, 0.6545, 0.652, 0.6593, 0.6561, 0.6488, 0.6592, 0.6537, 0.6545, 0.6639, 0.6701, 0.6545, 0.6672, 0.6501, 0.6708, 0.646, 0.6751, 0.6473, 0.6467, 0.6606, 0.652, 0.6593, 0.6545, 0.6639, 0.646, 0.6651, 0.6751, 0.6473, 0.6708, 0.646, 0.6675, 0.6393, 0.6716, 0.6362, 0.6423, 0.6547, 0.6467, 0.6606, 0.646, 0.6651, 0.6377, 0.657, 0.6716, 0.6362, 0.6675, 0.6393, 0.6629, 0.6358, 0.6641, 0.6293, 0.6413, 0.649, 0.6423, 0.6547, 0.6377, 0.657, 0.635, 0.6472, 0.6561, 0.6488, 0.6675, 0.6393, 0.6708, 0.646, 0.6672, 0.6501, 0.6467, 0.6606, 0.6423, 0.6547, 0.6561, 0.6488, 0.652, 0.6593, 0.6561, 0.6488, 0.6487, 0.6369, 0.6629, 0.6358, 0.6675, 0.6393, 0.6413, 0.649, 0.6487, 0.6369, 0.6561, 0.6488, 0.6423, 0.6547, 0.6674, 0.6662, 0.6843, 0.6494, 0.6989, 0.6554, 0.6907, 0.7046, 0.6426, 0.6899, 0.6438, 0.6741, 0.6674, 0.6662, 0.6907, 0.7046, 0.6843, 0.6494, 0.6799, 0.6293, 0.6858, 0.6159, 0.6989, 0.6554, 0.6133, 0.6606, 0.6279, 0.6613, 0.6438, 0.6741, 0.6426, 0.6899, 0.6799, 0.6293, 0.6621, 0.6205, 0.6766, 0.6017, 0.6858, 0.6159, 0.6047, 0.646, 0.628, 0.6415, 0.6279, 0.6613, 0.6133, 0.6606, 0.6621, 0.6205, 0.6403, 0.5938, 0.6622, 0.5763, 0.6766, 0.6017, 0.5886, 0.6217, 0.614, 0.61, 0.628, 0.6415, 0.6047, 0.646, 0.6887, 0.5546, 0.7039, 0.5766, 0.6766, 0.6017, 0.6622, 0.5763, 0.6047, 0.646, 0.57, 0.6591, 0.5571, 0.6357, 0.5886, 0.6217, 0.7039, 0.5766, 0.7115, 0.5875, 0.6858, 0.6159, 0.6766, 0.6017, 0.6133, 0.6606, 0.5764, 0.6708, 0.57, 0.6591, 0.6047, 0.646, 0.7185, 0.5992, 0.6989, 0.6554, 0.6858, 0.6159, 0.7115, 0.5875, 0.6133, 0.6606, 0.6426, 0.6899, 0.5837, 0.6822, 0.5764, 0.6708, 0.6152, 0.5476, 0.5976, 0.554, 0.5966, 0.5523, 0.6106, 0.5459, 0.5966, 0.5523, 0.5976, 0.554, 0.584, 0.5668, 0.5846, 0.5619, 0.6052, 0.5289, 0.6152, 0.5476, 0.6106, 0.5459, 0.6034, 0.5329, 0.5846, 0.5619, 0.584, 0.5668, 0.5719, 0.5495, 0.5762, 0.5497, 0.5932, 0.5271, 0.6052, 0.5289, 0.6034, 0.5329, 0.5922, 0.5306, 0.5762, 0.5497, 0.5719, 0.5495, 0.5756, 0.5379, 0.5792, 0.5386, 0.5836, 0.5311, 0.5932, 0.5271, 0.5922, 0.5306, 0.5849, 0.5332, 0.5792, 0.5386, 0.5756, 0.5379, 0.5836, 0.5311, 0.5849, 0.5332, 0.5849, 0.5332, 0.5922, 0.5306, 0.5929, 0.5384, 0.5888, 0.5396, 0.5859, 0.5427, 0.5792, 0.5386, 0.5849, 0.5332, 0.5888, 0.5396, 0.5922, 0.5306, 0.6034, 0.5329, 0.5979, 0.5386, 0.5929, 0.5384, 0.5838, 0.5473, 0.5762, 0.5497, 0.5792, 0.5386, 0.5859, 0.5427, 0.6034, 0.5329, 0.6106, 0.5459, 0.6009, 0.5426, 0.5979, 0.5386, 0.586, 0.5518, 0.5846, 0.5619, 0.5762, 0.5497, 0.5838, 0.5473, 0.6106, 0.5459, 0.5966, 0.5523, 0.5929, 0.5464, 0.6009, 0.5426, 0.5929, 0.5464, 0.5966, 0.5523, 0.5846, 0.5619, 0.586, 0.5518, 0.5929, 0.5464, 0.5888, 0.5396, 0.5929, 0.5384, 0.6009, 0.5426, 0.5859, 0.5427, 0.5888, 0.5396, 0.5929, 0.5464, 0.586, 0.5518, 0.6009, 0.5426, 0.5929, 0.5384, 0.5979, 0.5386, 0.5838, 0.5473, 0.5859, 0.5427, 0.586, 0.5518, 0.7419, 0.7214, 0.7386, 0.7019, 0.7479, 0.7025, 0.7524, 0.7176, 0.663, 0.7549, 0.6666, 0.7463, 0.6827, 0.758, 0.6746, 0.7657, 0.7543, 0.742, 0.7419, 0.7214, 0.7524, 0.7176, 0.7646, 0.7318, 0.6746, 0.7657, 0.6827, 0.758, 0.6955, 0.7784, 0.6817, 0.783, 0.7794, 0.7555, 0.7543, 0.742, 0.7646, 0.7318, 0.7817, 0.7416, 0.6817, 0.783, 0.6955, 0.7784, 0.6964, 0.8069, 0.6829, 0.8027, 0.7386, 0.7019, 0.7396, 0.686, 0.7503, 0.6889, 0.7479, 0.7025, 0.6498, 0.751, 0.652, 0.7401, 0.6666, 0.7463, 0.663, 0.7549, 0.7396, 0.686, 0.7665, 0.6502, 0.7717, 0.6632, 0.7503, 0.6889, 0.6171, 0.7587, 0.6079, 0.7482, 0.652, 0.7401, 0.6498, 0.751, 0.7665, 0.6502, 0.7954, 0.6451, 0.7948, 0.6581, 0.7717, 0.6632, 0.6022, 0.7771, 0.5903, 0.7718, 0.6079, 0.7482, 0.6171, 0.7587, 0.7954, 0.6451, 0.8346, 0.6539, 0.8253, 0.6624, 0.7948, 0.6581, 0.5924, 0.8063, 0.5807, 0.8109, 0.5903, 0.7718, 0.6022, 0.7771, 0.8346, 0.6539, 0.851, 0.6725, 0.8376, 0.679, 0.8253, 0.6624, 0.6018, 0.8248, 0.59, 0.8339, 0.5807, 0.8109, 0.5924, 0.8063, 0.851, 0.6725, 0.8521, 0.6918, 0.8405, 0.6938, 0.8376, 0.679, 0.6137, 0.834, 0.6068, 0.8435, 0.59, 0.8339, 0.6018, 0.8248, 0.8521, 0.6918, 0.8319, 0.7253, 0.8226, 0.7192, 0.8405, 0.6938, 0.6445, 0.8293, 0.6458, 0.8404, 0.6068, 0.8435, 0.6137, 0.834, 0.8319, 0.7253, 0.8171, 0.7434, 0.8116, 0.7338, 0.8226, 0.7192, 0.6625, 0.826, 0.6687, 0.8352, 0.6458, 0.8404, 0.6445, 0.8293, 0.8171, 0.7434, 0.8022, 0.7525, 0.7992, 0.741, 0.8116, 0.7338, 0.6746, 0.8181, 0.6835, 0.826, 0.6687, 0.8352, 0.6625, 0.826, 0.8022, 0.7525, 0.7794, 0.7555, 0.7817, 0.7416, 0.7992, 0.741, 0.6829, 0.8027, 0.6964, 0.8069, 0.6835, 0.826, 0.6746, 0.8181, 0.7992, 0.741, 0.7817, 0.7416, 0.7844, 0.7337, 0.7977, 0.7358, 0.6746, 0.8016, 0.6829, 0.8027, 0.6746, 0.8181, 0.6706, 0.8144, 0.8116, 0.7338, 0.7992, 0.741, 0.7977, 0.7358, 0.8084, 0.7294, 0.6706, 0.8144, 0.6746, 0.8181, 0.6625, 0.826, 0.6601, 0.8212, 0.8226, 0.7192, 0.8116, 0.7338, 0.8084, 0.7294, 0.8188, 0.7168, 0.6601, 0.8212, 0.6625, 0.826, 0.6445, 0.8293, 0.6441, 0.8249, 0.8405, 0.6938, 0.8226, 0.7192, 0.8188, 0.7168, 0.8319, 0.693, 0.6441, 0.8249, 0.6445, 0.8293, 0.6137, 0.834, 0.6169, 0.826, 0.8376, 0.679, 0.8405, 0.6938, 0.8319, 0.693, 0.8301, 0.681, 0.6169, 0.826, 0.6137, 0.834, 0.6018, 0.8248, 0.607, 0.819, 0.8253, 0.6624, 0.8376, 0.679, 0.8301, 0.681, 0.8214, 0.6693, 0.607, 0.819, 0.6018, 0.8248, 0.5924, 0.8063, 0.6003, 0.806, 0.7948, 0.6581, 0.8253, 0.6624, 0.8214, 0.6693, 0.7948, 0.6638, 0.6003, 0.806, 0.5924, 0.8063, 0.6022, 0.7771, 0.6073, 0.7796, 0.7717, 0.6632, 0.7948, 0.6581, 0.7948, 0.6638, 0.7757, 0.668, 0.6073, 0.7796, 0.6022, 0.7771, 0.6171, 0.7587, 0.6196, 0.7644, 0.7503, 0.6889, 0.7717, 0.6632, 0.7757, 0.668, 0.7563, 0.6905, 0.6196, 0.7644, 0.6171, 0.7587, 0.6498, 0.751, 0.6485, 0.757, 0.7479, 0.7025, 0.7503, 0.6889, 0.7563, 0.6905, 0.7556, 0.7034, 0.6485, 0.757, 0.6498, 0.751, 0.663, 0.7549, 0.6604, 0.7622, 0.7817, 0.7416, 0.7646, 0.7318, 0.7695, 0.7273, 0.7844, 0.7337, 0.6755, 0.7853, 0.6817, 0.783, 0.6829, 0.8027, 0.6746, 0.8016, 0.7646, 0.7318, 0.7524, 0.7176, 0.7608, 0.7141, 0.7695, 0.7273, 0.6677, 0.7717, 0.6746, 0.7657, 0.6817, 0.783, 0.6755, 0.7853, 0.7524, 0.7176, 0.7479, 0.7025, 0.7556, 0.7034, 0.7608, 0.7141, 0.6604, 0.7622, 0.663, 0.7549, 0.6746, 0.7657, 0.6677, 0.7717, 0.5994, 0.3962, 0.5846, 0.3862, 0.604, 0.3555, 0.6186, 0.377, 0.6403, 0.3916, 0.6094, 0.4111, 0.5994, 0.3962, 0.6186, 0.377, 0.5846, 0.3862, 0.5336, 0.3638, 0.556, 0.3404, 0.604, 0.3555, 0.6558, 0.4402, 0.6318, 0.4629, 0.6094, 0.4111, 0.6403, 0.3916, 0.5336, 0.3638, 0.5174, 0.3291, 0.5477, 0.314, 0.556, 0.3404, 0.6828, 0.4486, 0.6672, 0.4797, 0.6318, 0.4629, 0.6558, 0.4402, 0.5174, 0.3291, 0.526, 0.2772, 0.5619, 0.2679, 0.5477, 0.314, 0.7307, 0.4333, 0.7211, 0.4714, 0.6672, 0.4797, 0.6828, 0.4486, 0.526, 0.2772, 0.5225, 0.2147, 0.5558, 0.2091, 0.5619, 0.2679, 0.7936, 0.4386, 0.7894, 0.4757, 0.7211, 0.4714, 0.7307, 0.4333, 0.5225, 0.2147, 0.5174, 0.1732, 0.5555, 0.1774, 0.5558, 0.2091, 0.8291, 0.4361, 0.8376, 0.4786, 0.7894, 0.4757, 0.7936, 0.4386, 0.5174, 0.1732, 0.5786, 0.1079, 0.5985, 0.1227, 0.5555, 0.1774, 0.886, 0.3796, 0.9053, 0.4002, 0.8376, 0.4786, 0.8291, 0.4361, 0.5786, 0.1079, 0.6389, 0.0547, 0.6506, 0.08531, 0.5985, 0.1227, 0.9194, 0.318, 0.9549, 0.3259, 0.9053, 0.4002, 0.886, 0.3796, 0.6389, 0.0547, 0.6914, 0.04561, 0.6918, 0.06485, 0.6506, 0.08531, 0.9344, 0.2697, 0.9555, 0.2663, 0.9549, 0.3259, 0.9194, 0.318, 0.859, 0.1045, 0.8436, 0.1239, 0.7934, 0.1074, 0.8328, 0.08527, 0.8706, 0.1692, 0.8436, 0.1239, 0.859, 0.1045, 0.8839, 0.1258, 0.8904, 0.06466, 0.859, 0.1045, 0.8328, 0.08527, 0.8671, 0.05324, 0.8839, 0.1258, 0.859, 0.1045, 0.8904, 0.06466, 0.9073, 0.0845, 0.9115, 0.03729, 0.8904, 0.06466, 0.8671, 0.05324, 0.8874, 0.02595, 0.9073, 0.0845, 0.8904, 0.06466, 0.9115, 0.03729, 0.9288, 0.05776, 0.8957, 0.008186, 0.9231, 0.02207, 0.9115, 0.03729, 0.8874, 0.02595, 0.9115, 0.03729, 0.9231, 0.02207, 0.944, 0.04492, 0.9288, 0.05776, 0.871, 0.0009471, 0.8957, 0.008186, 0.8874, 0.02595, 0.8662, 0.01884, 0.9288, 0.05776, 0.944, 0.04492, 0.9577, 0.06717, 0.9413, 0.07661, 0.8581, 6.708e-08, 0.871, 0.0009471, 0.8662, 0.01884, 0.8446, 0.03655, 0.9413, 0.07661, 0.9577, 0.06717, 0.9621, 0.07969, 0.9294, 0.1025, 0.8277, 0.009613, 0.8581, 6.708e-08, 0.8446, 0.03655, 0.8095, 0.06321, 0.9294, 0.1025, 0.9621, 0.07969, 0.9607, 0.1125, 0.9113, 0.1441, 0.8446, 0.03655, 0.8671, 0.05324, 0.8328, 0.08527, 0.8095, 0.06321, 0.8839, 0.1258, 0.9073, 0.0845, 0.9294, 0.1025, 0.9113, 0.1441, 0.8446, 0.03655, 0.8662, 0.01884, 0.8874, 0.02595, 0.8671, 0.05324, 0.9288, 0.05776, 0.9413, 0.07661, 0.9294, 0.1025, 0.9073, 0.0845, 0.7743, 0.0661, 0.8095, 0.06321, 0.8328, 0.08527, 0.7934, 0.1074, 0.8839, 0.1258, 0.9113, 0.1441, 0.9161, 0.1808, 0.8706, 0.1692, 0.7888, 0.0268, 0.8277, 0.009613, 0.8095, 0.06321, 0.7743, 0.0661, 0.9113, 0.1441, 0.9607, 0.1125, 0.9536, 0.1564, 0.9161, 0.1808, 0.7649, 0.03332, 0.7566, 0.06221, 0.7452, 0.05096, 0.7523, 0.03293, 0.9383, 0.2084, 0.9238, 0.1986, 0.9528, 0.1832, 0.9562, 0.1967, 0.7888, 0.0268, 0.7743, 0.0661, 0.7566, 0.06221, 0.7649, 0.03332, 0.9238, 0.1986, 0.9161, 0.1808, 0.9536, 0.1564, 0.9528, 0.1832, 0.7373, 0.03073, 0.7523, 0.03293, 0.7452, 0.05096, 0.7364, 0.04258, 0.9383, 0.2084, 0.9562, 0.1967, 0.962, 0.2125, 0.9493, 0.2162, 0.7373, 0.03073, 0.7364, 0.04258, 0.6918, 0.06485, 0.6914, 0.04561, 0.9344, 0.2697, 0.9493, 0.2162, 0.962, 0.2125, 0.9555, 0.2663, 0.275, 0.3598, 0.3229, 0.3613, 0.3331, 0.3963, 0.2782, 0.3985, 0.2237, 0.4054, 0.2279, 0.3693, 0.275, 0.3598, 0.2782, 0.3985, 0.2782, 0.3985, 0.3331, 0.3963, 0.349, 0.4574, 0.2835, 0.4626, 0.2181, 0.4683, 0.2237, 0.4054, 0.2782, 0.3985, 0.2835, 0.4626, 0.2835, 0.4626, 0.349, 0.4574, 0.373, 0.5913, 0.2962, 0.6147, 0.2166, 0.6043, 0.2181, 0.4683, 0.2835, 0.4626, 0.2962, 0.6147, 0.8289, 0.1421, 0.7826, 0.1286, 0.7934, 0.1074, 0.8436, 0.1239, 0.8706, 0.1692, 0.8519, 0.1835, 0.8289, 0.1421, 0.8436, 0.1239, 0.7743, 0.0661, 0.7934, 0.1074, 0.7826, 0.1286, 0.7566, 0.06221, 0.8519, 0.1835, 0.8706, 0.1692, 0.9161, 0.1808, 0.9238, 0.1986, 0.5985, 0.1227, 0.6506, 0.08531, 0.6654, 0.1405, 0.6346, 0.1682, 0.856, 0.3113, 0.9194, 0.318, 0.886, 0.3796, 0.8327, 0.3421, 0.2705, 0.3056, 0.3265, 0.3073, 0.3229, 0.3613, 0.275, 0.3598, 0.2279, 0.3693, 0.2155, 0.3165, 0.2705, 0.3056, 0.275, 0.3598, 0.2549, 0.119, 0.3444, 0.1409, 0.3312, 0.1949, 0.2607, 0.1889, 0.1922, 0.2065, 0.1703, 0.1554, 0.2549, 0.119, 0.2607, 0.1889, 0.2607, 0.1889, 0.3312, 0.1949, 0.3236, 0.2396, 0.2663, 0.2555, 0.2071, 0.2493, 0.1922, 0.2065, 0.2607, 0.1889, 0.2663, 0.2555, 0.2663, 0.2555, 0.3236, 0.2396, 0.3265, 0.3073, 0.2705, 0.3056, 0.2155, 0.3165, 0.2071, 0.2493, 0.2663, 0.2555, 0.2705, 0.3056, 0.5558, 0.2091, 0.5555, 0.1774, 0.5877, 0.1871, 0.6003, 0.2075, 0.8149, 0.4018, 0.8291, 0.4361, 0.7936, 0.4386, 0.7898, 0.3908, 0.4756, 0.1176, 0.5174, 0.1432, 0.4425, 0.1975, 0.39, 0.1843, 0.08295, 0.2275, 1.926e-08, 0.1863, 0.03705, 0.1541, 0.1325, 0.2058, 0.39, 0.1843, 0.4425, 0.1975, 0.4017, 0.2339, 0.3641, 0.2264, 0.1291, 0.2566, 0.08295, 0.2275, 0.1325, 0.2058, 0.165, 0.243, 0.3641, 0.2264, 0.4017, 0.2339, 0.3814, 0.2707, 0.3507, 0.2629, 0.1553, 0.2896, 0.1291, 0.2566, 0.165, 0.243, 0.1843, 0.2768, 0.3877, 0.313, 0.355, 0.3142, 0.3507, 0.2629, 0.3814, 0.2707, 0.1843, 0.2768, 0.1885, 0.3281, 0.1561, 0.3322, 0.1553, 0.2896, 0.3265, 0.3073, 0.3236, 0.2396, 0.3507, 0.2629, 0.355, 0.3142, 0.1843, 0.2768, 0.2071, 0.2493, 0.2155, 0.3165, 0.1885, 0.3281, 0.3236, 0.2396, 0.3312, 0.1949, 0.3641, 0.2264, 0.3507, 0.2629, 0.165, 0.243, 0.1922, 0.2065, 0.2071, 0.2493, 0.1843, 0.2768, 0.3312, 0.1949, 0.3444, 0.1409, 0.39, 0.1843, 0.3641, 0.2264, 0.1325, 0.2058, 0.1703, 0.1554, 0.1922, 0.2065, 0.165, 0.243, 0.3444, 0.1409, 0.4109, 0.04751, 0.4756, 0.1176, 0.39, 0.1843, 0.03705, 0.1541, 0.08928, 0.07429, 0.1703, 0.1554, 0.1325, 0.2058, 0.5619, 0.2679, 0.5558, 0.2091, 0.6003, 0.2075, 0.5937, 0.2573, 0.7898, 0.3908, 0.7936, 0.4386, 0.7307, 0.4333, 0.7407, 0.3992, 0.245, 4.009e-08, 0.4109, 0.04751, 0.3444, 0.1409, 0.2549, 0.119, 0.1703, 0.1554, 0.08928, 0.07429, 0.245, 4.009e-08, 0.2549, 0.119, 0.604, 0.3555, 0.556, 0.3404, 0.5477, 0.314, 0.5619, 0.2679, 0.6828, 0.4486, 0.6558, 0.4402, 0.6403, 0.3916, 0.7307, 0.4333, 0.604, 0.3555, 0.5619, 0.2679, 0.5937, 0.2573, 0.6371, 0.3583, 0.7407, 0.3992, 0.7307, 0.4333, 0.6403, 0.3916, 0.6371, 0.3583, 0.6186, 0.377, 0.604, 0.3555, 0.6371, 0.3583, 0.6371, 0.3583, 0.6403, 0.3916, 0.6186, 0.377, 0.5555, 0.1774, 0.5985, 0.1227, 0.6346, 0.1682, 0.5877, 0.1871, 0.8327, 0.3421, 0.886, 0.3796, 0.8291, 0.4361, 0.8149, 0.4018, 0.5006, 0.2811, 0.459, 0.273, 0.4425, 0.1975, 0.5174, 0.1432, 0.08295, 0.2275, 0.07916, 0.3046, 0.03944, 0.3195, 1.926e-08, 0.1863, 0.459, 0.273, 0.4236, 0.2864, 0.4017, 0.2339, 0.4425, 0.1975, 0.1291, 0.2566, 0.1162, 0.312, 0.07916, 0.3046, 0.08295, 0.2275, 0.3877, 0.313, 0.3814, 0.2707, 0.4017, 0.2339, 0.4236, 0.2864, 0.1291, 0.2566, 0.1553, 0.2896, 0.1561, 0.3322, 0.1162, 0.312, 0.373, 0.5913, 0.349, 0.4574, 0.3905, 0.4388, 0.468, 0.5233, 0.1741, 0.4568, 0.2181, 0.4683, 0.2166, 0.6043, 0.1116, 0.553, 0.5174, 0.3901, 0.468, 0.5233, 0.3905, 0.4388, 0.4286, 0.4108, 0.1741, 0.4568, 0.1116, 0.553, 0.04085, 0.4298, 0.1319, 0.4355, 0.6506, 0.08531, 0.6918, 0.06485, 0.7196, 0.1432, 0.6654, 0.1405, 0.8473, 0.2555, 0.9344, 0.2697, 0.9194, 0.318, 0.856, 0.3113, 0.6918, 0.06485, 0.7452, 0.05096, 0.7566, 0.06221, 0.7196, 0.1432, 0.9238, 0.1986, 0.9383, 0.2084, 0.9344, 0.2697, 0.8473, 0.2555, 0.7566, 0.06221, 0.7826, 0.1286, 0.7196, 0.1432, 0.8473, 0.2555, 0.8519, 0.1835, 0.9238, 0.1986, 0.6918, 0.06485, 0.7364, 0.04258, 0.7452, 0.05096, 0.9383, 0.2084, 0.9493, 0.2162, 0.9344, 0.2697, 0.3877, 0.313, 0.3857, 0.3629, 0.3521, 0.3647, 0.355, 0.3142, 0.1997, 0.3774, 0.1663, 0.3811, 0.1561, 0.3322, 0.1885, 0.3281, 0.3265, 0.3073, 0.355, 0.3142, 0.3521, 0.3647, 0.3229, 0.3613, 0.1997, 0.3774, 0.1885, 0.3281, 0.2155, 0.3165, 0.2279, 0.3693, 0.4286, 0.4108, 0.3905, 0.4388, 0.3521, 0.3647, 0.3857, 0.3629, 0.1997, 0.3774, 0.1741, 0.4568, 0.1319, 0.4355, 0.1663, 0.3811, 0.349, 0.4574, 0.3331, 0.3963, 0.3521, 0.3647, 0.3905, 0.4388, 0.1997, 0.3774, 0.2237, 0.4054, 0.2181, 0.4683, 0.1741, 0.4568, 0.3229, 0.3613, 0.3521, 0.3647, 0.3331, 0.3963, 0.2237, 0.4054, 0.1997, 0.3774, 0.2279, 0.3693, 0.3867, 0.7968, 0.3473, 0.7754, 0.3559, 0.7627, 0.3834, 0.7803, 0.4547, 0.9554, 0.4633, 0.9681, 0.4239, 0.9894, 0.4272, 0.973, 0.3867, 0.7968, 0.3834, 0.7803, 0.4349, 0.7884, 0.4473, 0.8073, 0.3757, 0.981, 0.4272, 0.973, 0.4239, 0.9894, 0.3633, 1.0, 0.4473, 0.8073, 0.4349, 0.7884, 0.4625, 0.7553, 0.4799, 0.7652, 0.3481, 0.9479, 0.3757, 0.981, 0.3633, 1.0, 0.3306, 0.9579, 0.4799, 0.7652, 0.4625, 0.7553, 0.4584, 0.7096, 0.4741, 0.7091, 0.3522, 0.9023, 0.3481, 0.9479, 0.3306, 0.9579, 0.3365, 0.9018, 0.4741, 0.7091, 0.4584, 0.7096, 0.4259, 0.6699, 0.4347, 0.6592, 0.3847, 0.8626, 0.3522, 0.9023, 0.3365, 0.9018, 0.3759, 0.8519, 0.4347, 0.6592, 0.4259, 0.6699, 0.3814, 0.6401, 0.3764, 0.6209, 0.4292, 0.8328, 0.3847, 0.8626, 0.3759, 0.8519, 0.4342, 0.8136, 0.4259, 0.6699, 0.4267, 0.6863, 0.3912, 0.6563, 0.3814, 0.6401, 0.4194, 0.8489, 0.3839, 0.879, 0.3847, 0.8626, 0.4292, 0.8328, 0.4584, 0.7096, 0.4498, 0.7148, 0.4267, 0.6863, 0.4259, 0.6699, 0.3839, 0.879, 0.3607, 0.9075, 0.3522, 0.9023, 0.3847, 0.8626, 0.4625, 0.7553, 0.4543, 0.7452, 0.4498, 0.7148, 0.4584, 0.7096, 0.3607, 0.9075, 0.3563, 0.9379, 0.3481, 0.9479, 0.3522, 0.9023, 0.4349, 0.7884, 0.4348, 0.7645, 0.4543, 0.7452, 0.4625, 0.7553, 0.3563, 0.9379, 0.3758, 0.9572, 0.3757, 0.981, 0.3481, 0.9479, 0.3834, 0.7803, 0.3979, 0.761, 0.4348, 0.7645, 0.4349, 0.7884, 0.3758, 0.9572, 0.4127, 0.9537, 0.4272, 0.973, 0.3757, 0.981, 0.3834, 0.7803, 0.3559, 0.7627, 0.3731, 0.7489, 0.3979, 0.761, 0.4375, 0.9416, 0.4547, 0.9554, 0.4272, 0.973, 0.4127, 0.9537, 0.5174, 0.3901, 0.4286, 0.4108, 0.4399, 0.3713, 0.4702, 0.3697, 0.1142, 0.3984, 0.1319, 0.4355, 0.04085, 0.4298, 0.08403, 0.4018, 0.3306, 0.6147, 0.3764, 0.6209, 0.3814, 0.6401, 0.3543, 0.6473, 0.4292, 0.8328, 0.4342, 0.8136, 0.4799, 0.8073, 0.4563, 0.84, 0.5006, 0.2811, 0.5174, 0.3901, 0.4702, 0.3697, 0.459, 0.273, 0.08403, 0.4018, 0.04085, 0.4298, 0.03944, 0.3195, 0.07916, 0.3046, 0.3306, 0.7491, 0.3401, 0.7393, 0.3559, 0.7627, 0.3473, 0.7754, 0.4547, 0.9554, 0.4705, 0.9319, 0.4799, 0.9417, 0.4633, 0.9681, 0.3814, 0.6401, 0.3912, 0.6563, 0.3771, 0.6682, 0.3543, 0.6473, 0.4335, 0.8609, 0.4194, 0.8489, 0.4292, 0.8328, 0.4563, 0.84, 0.3753, 0.6756, 0.3471, 0.6605, 0.3543, 0.6473, 0.3771, 0.6682, 0.4563, 0.84, 0.4635, 0.8532, 0.4353, 0.8683, 0.4335, 0.8609, 0.3591, 0.6849, 0.3471, 0.6605, 0.3753, 0.6756, 0.3701, 0.6836, 0.4353, 0.8683, 0.4635, 0.8532, 0.4515, 0.8776, 0.4405, 0.8763, 0.3587, 0.7088, 0.3377, 0.7102, 0.3471, 0.6605, 0.3591, 0.6849, 0.4635, 0.8532, 0.4729, 0.9029, 0.4519, 0.9014, 0.4515, 0.8776, 0.3401, 0.7393, 0.3377, 0.7102, 0.3587, 0.7088, 0.3615, 0.7306, 0.4519, 0.9014, 0.4729, 0.9029, 0.4705, 0.9319, 0.4491, 0.9233, 0.3559, 0.7627, 0.3401, 0.7393, 0.3615, 0.7306, 0.3731, 0.7489, 0.4491, 0.9233, 0.4705, 0.9319, 0.4547, 0.9554, 0.4375, 0.9416, 0.459, 0.273, 0.4325, 0.3149, 0.4269, 0.2951, 0.4236, 0.2864, 0.1144, 0.3211, 0.1122, 0.3416, 0.07916, 0.3046, 0.1162, 0.312, 0.459, 0.273, 0.4702, 0.3697, 0.4376, 0.3563, 0.4325, 0.3149, 0.114, 0.3832, 0.08403, 0.4018, 0.07916, 0.3046, 0.1122, 0.3416, 0.4702, 0.3697, 0.4399, 0.3713, 0.4376, 0.3563, 0.114, 0.3832, 0.1142, 0.3984, 0.08403, 0.4018, 0.3731, 0.7489, 0.3615, 0.7306, 0.3742, 0.7258, 0.3856, 0.7429, 0.4363, 0.9185, 0.4491, 0.9233, 0.4375, 0.9416, 0.425, 0.9356, 0.3615, 0.7306, 0.3587, 0.7088, 0.3705, 0.7081, 0.3742, 0.7258, 0.4401, 0.9008, 0.4519, 0.9014, 0.4491, 0.9233, 0.4363, 0.9185, 0.3587, 0.7088, 0.3591, 0.6849, 0.3662, 0.6904, 0.3705, 0.7081, 0.4444, 0.8831, 0.4515, 0.8776, 0.4519, 0.9014, 0.4401, 0.9008, 0.3591, 0.6849, 0.3701, 0.6836, 0.3759, 0.6893, 0.3662, 0.6904, 0.4347, 0.882, 0.4405, 0.8763, 0.4515, 0.8776, 0.4444, 0.8831, 0.3701, 0.6836, 0.3753, 0.6756, 0.3829, 0.6784, 0.3759, 0.6893, 0.4277, 0.8711, 0.4353, 0.8683, 0.4405, 0.8763, 0.4347, 0.882, 0.3753, 0.6756, 0.3771, 0.6682, 0.3806, 0.6728, 0.3829, 0.6784, 0.43, 0.8655, 0.4335, 0.8609, 0.4353, 0.8683, 0.4277, 0.8711, 0.3771, 0.6682, 0.3912, 0.6563, 0.3916, 0.6666, 0.3806, 0.6728, 0.419, 0.8593, 0.4194, 0.8489, 0.4335, 0.8609, 0.43, 0.8655, 0.3979, 0.761, 0.3731, 0.7489, 0.3856, 0.7429, 0.4084, 0.7545, 0.425, 0.9356, 0.4375, 0.9416, 0.4127, 0.9537, 0.4022, 0.9471, 0.4348, 0.7645, 0.3979, 0.761, 0.4084, 0.7545, 0.4363, 0.7547, 0.4022, 0.9471, 0.4127, 0.9537, 0.3758, 0.9572, 0.3743, 0.9474, 0.4543, 0.7452, 0.4348, 0.7645, 0.4363, 0.7547, 0.4444, 0.7403, 0.3743, 0.9474, 0.3758, 0.9572, 0.3563, 0.9379, 0.3662, 0.933, 0.4498, 0.7148, 0.4543, 0.7452, 0.4444, 0.7403, 0.4443, 0.7204, 0.3662, 0.933, 0.3563, 0.9379, 0.3607, 0.9075, 0.3663, 0.913, 0.4267, 0.6863, 0.4498, 0.7148, 0.4443, 0.7204, 0.4265, 0.696, 0.3663, 0.913, 0.3607, 0.9075, 0.3839, 0.879, 0.3841, 0.8887, 0.3912, 0.6563, 0.4267, 0.6863, 0.4265, 0.696, 0.3916, 0.6666, 0.3841, 0.8887, 0.3839, 0.879, 0.4194, 0.8489, 0.419, 0.8593, 0.3759, 0.6893, 0.3829, 0.6784, 0.3983, 0.6931, 0.3854, 0.6995, 0.4123, 0.8858, 0.4277, 0.8711, 0.4347, 0.882, 0.4252, 0.8922, 0.3854, 0.6995, 0.3983, 0.6931, 0.4067, 0.7114, 0.3952, 0.7177, 0.4039, 0.9041, 0.4123, 0.8858, 0.4252, 0.8922, 0.4154, 0.9103, 0.3952, 0.7177, 0.4067, 0.7114, 0.4131, 0.7262, 0.4035, 0.7338, 0.3975, 0.9189, 0.4039, 0.9041, 0.4154, 0.9103, 0.407, 0.9264, 0.4035, 0.7338, 0.4131, 0.7262, 0.4219, 0.733, 0.4165, 0.7425, 0.3887, 0.9256, 0.3975, 0.9189, 0.407, 0.9264, 0.3941, 0.9351, 0.4084, 0.7545, 0.3856, 0.7429, 0.4035, 0.7338, 0.4165, 0.7425, 0.407, 0.9264, 0.425, 0.9356, 0.4022, 0.9471, 0.3941, 0.9351, 0.3742, 0.7258, 0.3952, 0.7177, 0.4035, 0.7338, 0.3856, 0.7429, 0.407, 0.9264, 0.4154, 0.9103, 0.4363, 0.9185, 0.425, 0.9356, 0.3742, 0.7258, 0.3705, 0.7081, 0.3854, 0.6995, 0.3952, 0.7177, 0.4252, 0.8922, 0.4401, 0.9008, 0.4363, 0.9185, 0.4154, 0.9103, 0.3759, 0.6893, 0.3854, 0.6995, 0.3705, 0.7081, 0.3662, 0.6904, 0.4401, 0.9008, 0.4252, 0.8922, 0.4347, 0.882, 0.4444, 0.8831, 0.3806, 0.6728, 0.3916, 0.6666, 0.3983, 0.6931, 0.3829, 0.6784, 0.4123, 0.8858, 0.419, 0.8593, 0.43, 0.8655, 0.4277, 0.8711, 0.4265, 0.696, 0.4067, 0.7114, 0.3983, 0.6931, 0.3916, 0.6666, 0.4123, 0.8858, 0.4039, 0.9041, 0.3841, 0.8887, 0.419, 0.8593, 0.4443, 0.7204, 0.4131, 0.7262, 0.4067, 0.7114, 0.4265, 0.696, 0.4039, 0.9041, 0.3975, 0.9189, 0.3663, 0.913, 0.3841, 0.8887, 0.4444, 0.7403, 0.4219, 0.733, 0.4131, 0.7262, 0.4443, 0.7204, 0.3975, 0.9189, 0.3887, 0.9256, 0.3662, 0.933, 0.3663, 0.913, 0.4363, 0.7547, 0.4165, 0.7425, 0.4219, 0.733, 0.4444, 0.7403, 0.3887, 0.9256, 0.3941, 0.9351, 0.3743, 0.9474, 0.3662, 0.933, 0.4084, 0.7545, 0.4165, 0.7425, 0.4363, 0.7547, 0.3743, 0.9474, 0.3941, 0.9351, 0.4022, 0.9471, 0.2732, 0.7777, 0.2121, 0.8333, 0.2111, 0.7831, 0.2639, 0.7451, 0.1195, 0.7831, 0.1186, 0.8333, 0.05747, 0.7777, 0.06677, 0.7451, 0.3195, 0.724, 0.2732, 0.7777, 0.2639, 0.7451, 0.3016, 0.7087, 0.06677, 0.7451, 0.05747, 0.7777, 0.01119, 0.724, 0.02907, 0.7087, 0.3306, 0.6645, 0.3195, 0.724, 0.3016, 0.7087, 0.3139, 0.6741, 0.02907, 0.7087, 0.01119, 0.724, 1.293e-08, 0.6645, 0.01676, 0.6741, 0.2961, 0.6226, 0.3306, 0.6645, 0.3139, 0.6741, 0.293, 0.6512, 0.01676, 0.6741, 1.293e-08, 0.6645, 0.03459, 0.6226, 0.03768, 0.6512, 0.2332, 0.6147, 0.2961, 0.6226, 0.293, 0.6512, 0.2498, 0.6512, 0.03768, 0.6512, 0.03459, 0.6226, 0.09741, 0.6147, 0.08083, 0.6512, 0.1904, 0.6225, 0.2332, 0.6147, 0.2498, 0.6512, 0.2049, 0.6588, 0.08083, 0.6512, 0.09741, 0.6147, 0.1402, 0.6225, 0.1257, 0.6588, 0.2498, 0.6512, 0.2639, 0.7451, 0.2111, 0.7831, 0.2049, 0.6588, 0.1195, 0.7831, 0.06677, 0.7451, 0.08083, 0.6512, 0.1257, 0.6588, 0.2498, 0.6512, 0.293, 0.6512, 0.3016, 0.7087, 0.2639, 0.7451, 0.02907, 0.7087, 0.03768, 0.6512, 0.08083, 0.6512, 0.06677, 0.7451, 0.293, 0.6512, 0.3139, 0.6741, 0.3016, 0.7087, 0.02907, 0.7087, 0.01676, 0.6741, 0.03768, 0.6512, 0.184, 0.6898, 0.1653, 0.6314, 0.1904, 0.6225, 0.2049, 0.6588, 0.1402, 0.6225, 0.1653, 0.6314, 0.1467, 0.6898, 0.1257, 0.6588, 0.184, 0.6898, 0.2049, 0.6588, 0.2111, 0.7831, 0.1653, 0.7582, 0.1195, 0.7831, 0.1257, 0.6588, 0.1467, 0.6898, 0.1653, 0.7582, 0.1688, 0.8287, 0.1653, 0.7582, 0.2111, 0.7831, 0.2121, 0.8333, 0.1195, 0.7831, 0.1653, 0.7582, 0.1619, 0.8287, 0.1186, 0.8333])
me_suzanne.materials.append(mat_material_001)
me_suzanne.update()

# ---- objects
ob_light = bpy.data.objects.new('Light', light_light)
ob_camera = bpy.data.objects.new('Camera', cam_camera)
ob_suzanne = bpy.data.objects.new('Suzanne', me_suzanne)

# ---- transforms, parenting, visibility, modifiers, constraints
ob_light.location = (4.076, 1.005, 5.904)
ob_light.rotation_euler = (0.6503, 0.05522, 1.866)
ob_light.lock_rotations_4d = False
ob_light.empty_display_type = 'ARROWS'
ob_light.color = (0.0, 0.0, 0.0, 0.0)
ob_light.lineart.crease_threshold = 0.0
ob_camera.location = (7.359, -6.926, 4.958)
ob_camera.rotation_euler = (1.109, 0.0, 0.8149)
ob_camera.lock_rotations_4d = False
ob_camera.empty_display_type = 'ARROWS'
ob_camera.color = (0.0, 0.0, 0.0, 0.0)
ob_camera.display_type = 'WIRE'
ob_camera.lineart.crease_threshold = 0.0
ob_suzanne.location = (0.0, 0.0, 0.0)

# ---- collection membership
col_collection.objects.link(ob_light)
col_collection.objects.link(ob_camera)
col_collection.objects.link(ob_suzanne)

# ---- scene / render settings (as saved in the file)
scene.camera = ob_camera
scene.frame_start = 1; scene.frame_end = 250; scene.frame_set(1)
scene.render.engine = 'BLENDER_EEVEE_NEXT'
bpy.context.view_layer.update()
